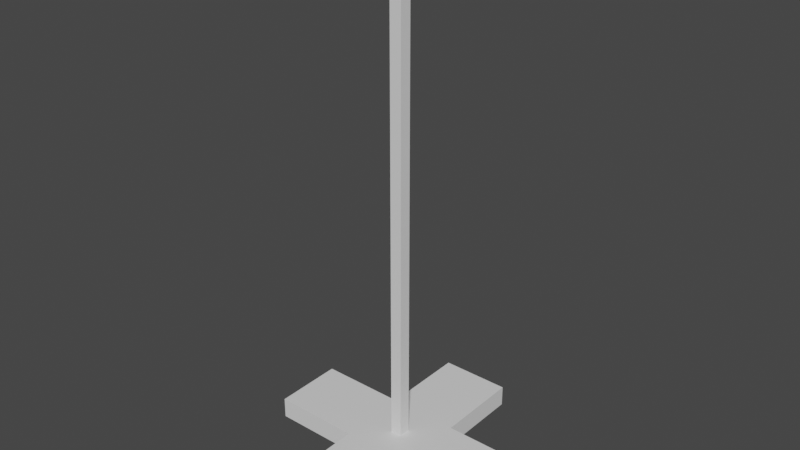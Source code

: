# Source: greenhaven-armourstand.blend  (saved by Blender 2.81.16; exported with 4.5.12 LTS)
import bpy
from mathutils import Matrix  # noqa: F401  (used for matrix-valued properties, if any)

bpy.ops.wm.read_factory_settings(use_empty=True)
scene = bpy.context.scene
scene.name = 'Scene'

# ---- collections
col_collection = bpy.data.collections.new('Collection'); scene.collection.children.link(col_collection)

# ---- materials (node trees are filled in below, after node groups)
mat_material = bpy.data.materials.new('Material')
mat_material.alpha_threshold = 0.0
mat_material.use_transparent_shadow = False
mat_material.line_color = (0.0, 0.0, 0.0, 1.0)

# ---- material node trees
mat_material.use_nodes = True; mat_material.node_tree.nodes.clear()
_N = mat_material.node_tree.nodes; _L = mat_material.node_tree.links
n0 = _N.new('ShaderNodeOutputMaterial'); n0.name = 'Material Output'; n0.location = (300, 300)
n1 = _N.new('ShaderNodeBsdfPrincipled'); n1.name = 'Principled BSDF'; n1.location = (10, 300)
n1.distribution = 'GGX'
n1.subsurface_method = 'BURLEY'
n1.inputs[2].default_value = 0.4
n1.inputs[3].default_value = 1.45
n1.inputs[27].default_value = (0.0, 0.0, 0.0, 1.0)
n1.inputs[28].default_value = 1.0
_L.new(n1.outputs[0], n0.inputs[0])
n0.is_active_output = True

# ---- world
world_world = bpy.data.worlds.new('World'); scene.world = world_world
world_world.use_nodes = True; world_world.node_tree.nodes.clear()
_N = world_world.node_tree.nodes; _L = world_world.node_tree.links
n0 = _N.new('ShaderNodeOutputWorld'); n0.name = 'World Output'; n0.location = (300, 300)
n1 = _N.new('ShaderNodeBackground'); n1.name = 'Background'; n1.location = (10, 300)
n1.inputs[0].default_value = (0.05088, 0.05088, 0.05088, 1.0)
_L.new(n1.outputs[0], n0.inputs[0])
n0.is_active_output = True
world_world.color = (0.05088, 0.05088, 0.05088)
world_world.use_sun_shadow = False
world_world.sun_shadow_jitter_overblur = 0.0

# ---- meshes
me_cube = bpy.data.meshes.new('Cube')
me_cube.from_pydata([(0.1, -0.1, 0.06), (0.1, -0.1, 0.0), (0.1, -0.35, 0.06), (0.1, -0.35, 0.0), (-0.1, -0.1, 0.06), (-0.1, -0.1, 0.0), (-0.1, -0.35, 0.06), (-0.1, -0.35, 0.0), (0.1, 0.1, 0.0), (-0.1, 0.1, 0.0), (0.1, 0.1, 0.06), (-0.1, 0.1, 0.06), (0.1, 0.35, 0.0), (-0.1, 0.35, 0.0), (0.1, 0.35, 0.06), (-0.1, 0.35, 0.06), (-0.35, -0.1, 0.06), (-0.35, -0.1, 0.0), (-0.35, 0.1, 0.06), (-0.35, 0.1, 0.0), (0.35, -0.1, 0.06), (0.35, -0.1, 0.0), (0.35, 0.1, 0.06), (0.35, 0.1, 0.0), (-0.01678, -0.01678, 0.06), (0.01678, -0.01678, 0.06), (-0.01678, 0.01678, 0.06), (0.01678, 0.01678, 0.06), (-0.01678, -0.01678, 1.4), (0.01678, -0.01678, 1.4), (-0.01678, 0.01678, 1.4), (0.01678, 0.01678, 1.4)], [], [(0, 4, 6, 2), (3, 2, 6, 7), (7, 6, 4, 5), (5, 1, 3, 7), (1, 0, 2, 3), (0, 1, 21, 20), (11, 10, 14, 15), (4, 11, 18, 16), (1, 5, 9, 8), (11, 4, 24, 26), (13, 15, 14, 12), (10, 8, 12, 14), (9, 11, 15, 13), (8, 9, 13, 12), (17, 16, 18, 19), (5, 4, 16, 17), (11, 9, 19, 18), (9, 5, 17, 19), (20, 21, 23, 22), (8, 10, 22, 23), (1, 8, 23, 21), (10, 0, 20, 22), (24, 25, 29, 28), (4, 0, 25, 24), (0, 10, 27, 25), (10, 11, 26, 27), (28, 29, 31, 30), (26, 24, 28, 30), (27, 26, 30, 31), (25, 27, 31, 29)])
_uv = me_cube.uv_layers.new(name='UVMap')
_uv.uv.foreach_set('vector', [0.625, 0.5, 0.875, 0.5, 0.875, 0.75, 0.625, 0.75, 0.375, 0.75, 0.625, 0.75, 0.625, 1.0, 0.375, 1.0, 0.375, 0.0, 0.625, 0.0, 0.625, 0.25, 0.375, 0.25, 0.125, 0.5, 0.375, 0.5, 0.375, 0.75, 0.125, 0.75, 0.375, 0.5, 0.625, 0.5, 0.625, 0.75, 0.375, 0.75, 0.625, 0.5, 0.375, 0.5, 0.375, 0.5, 0.625, 0.5, 0.875, 0.5, 0.625, 0.5, 0.625, 0.5, 0.875, 0.5, 0.875, 0.5, 0.875, 0.5, 0.875, 0.5, 0.875, 0.5, 0.375, 0.5, 0.125, 0.5, 0.125, 0.5, 0.375, 0.5, 0.875, 0.5, 0.875, 0.5, 0.875, 0.5, 0.875, 0.5, 0.375, 0.25, 0.625, 0.25, 0.625, 0.5, 0.375, 0.5, 0.625, 0.5, 0.375, 0.5, 0.375, 0.5, 0.625, 0.5, 0.375, 0.25, 0.625, 0.25, 0.625, 0.25, 0.375, 0.25, 0.375, 0.5, 0.125, 0.5, 0.125, 0.5, 0.375, 0.5, 0.375, 0.25, 0.625, 0.25, 0.625, 0.25, 0.375, 0.25, 0.375, 0.25, 0.625, 0.25, 0.625, 0.25, 0.375, 0.25, 0.625, 0.25, 0.375, 0.25, 0.375, 0.25, 0.625, 0.25, 0.125, 0.5, 0.125, 0.5, 0.125, 0.5, 0.125, 0.5, 0.625, 0.5, 0.375, 0.5, 0.375, 0.5, 0.625, 0.5, 0.375, 0.5, 0.625, 0.5, 0.625, 0.5, 0.375, 0.5, 0.375, 0.5, 0.375, 0.5, 0.375, 0.5, 0.375, 0.5, 0.625, 0.5, 0.625, 0.5, 0.625, 0.5, 0.625, 0.5, 0.875, 0.5, 0.625, 0.5, 0.625, 0.5, 0.875, 0.5, 0.875, 0.5, 0.625, 0.5, 0.625, 0.5, 0.875, 0.5, 0.625, 0.5, 0.625, 0.5, 0.625, 0.5, 0.625, 0.5, 0.625, 0.5, 0.875, 0.5, 0.875, 0.5, 0.625, 0.5, 0.875, 0.5, 0.625, 0.5, 0.625, 0.5, 0.875, 0.5, 0.875, 0.5, 0.875, 0.5, 0.875, 0.5, 0.875, 0.5, 0.625, 0.5, 0.875, 0.5, 0.875, 0.5, 0.625, 0.5, 0.625, 0.5, 0.625, 0.5, 0.625, 0.5, 0.625, 0.5])
me_cube.materials.append(mat_material)
me_cube.use_remesh_preserve_volume = False
me_cube.use_remesh_preserve_attributes = False
me_cube.use_mirror_vertex_groups = False
me_cube.update()

# ---- objects
ob_cube = bpy.data.objects.new('Cube', me_cube)

# ---- transforms, parenting, visibility, modifiers, constraints
ob_cube.location = (0.0, 0.0, 0.0)
ob_cube.lock_rotations_4d = False
ob_cube.empty_display_type = 'ARROWS'
ob_cube.lineart.crease_threshold = 0.0

# ---- collection membership
col_collection.objects.link(ob_cube)

# ---- scene / render settings (as saved in the file)
scene.frame_start = 1; scene.frame_end = 250; scene.frame_set(1)
scene.render.engine = 'BLENDER_EEVEE_NEXT'
scene.cycles.use_denoising = False
scene.cycles.samples = 128
scene.cycles.sampling_pattern = 'TABULATED_SOBOL'
scene.cycles.use_adaptive_sampling = False
scene.cycles.use_light_tree = False
scene.view_settings.view_transform = 'Filmic'
bpy.context.view_layer.update()

# ---- added for rendering (the .blend has no active camera and no usable light): camera, sun
cam_auto = bpy.data.cameras.new('AutoCamera')
cam_auto.lens = 50.0
cam_auto.sensor_width = 36.0
cam_auto.clip_end = 1000.0
ob_auto_camera = bpy.data.objects.new('AutoCamera', cam_auto)
scene.collection.objects.link(ob_auto_camera)
ob_auto_camera.location = (1.58643, -1.90372, 1.96914)
ob_auto_camera.rotation_euler = (1.09748, -7.21219e-08, 0.694738)
scene.camera = ob_auto_camera
light_auto_sun = bpy.data.lights.new('AutoSun', 'SUN')
light_auto_sun.energy = 3.0
light_auto_sun.angle = 0.0523599
ob_auto_sun = bpy.data.objects.new('AutoSun', light_auto_sun)
scene.collection.objects.link(ob_auto_sun)
ob_auto_sun.rotation_euler = (0.872665, 0.174533, 0.523599)
bpy.context.view_layer.update()
